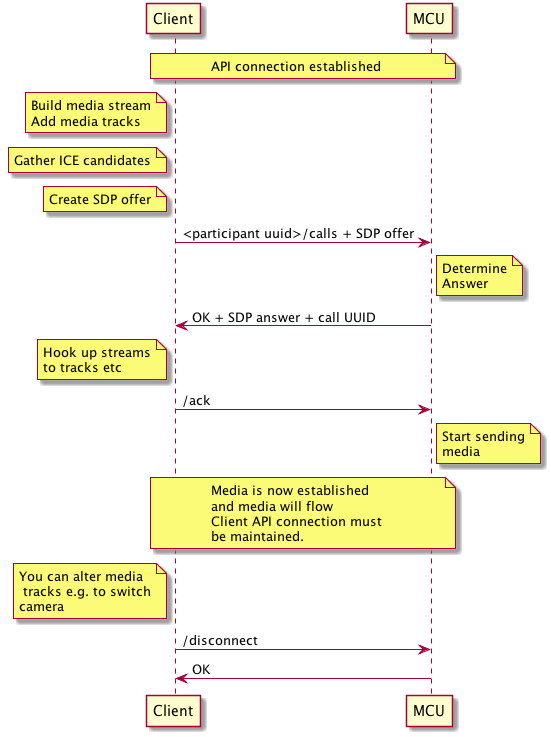

The diagram above was rendered by PlantUML. Its source (embedded in the PNG):
@startuml
participant Client
participant MCU
Note over Client,MCU: API connection established
Note left of Client: Build media stream\nAdd media tracks
Note left of Client: Gather ICE candidates
Note left of Client: Create SDP offer
Client -> MCU: <participant uuid>/calls + SDP offer 
Note right of MCU: Determine\nAnswer
MCU -> Client: OK + SDP answer + call UUID
Note left of Client: Hook up streams\nto tracks etc
Client -> MCU: /ack
Note right of MCU: Start sending\nmedia
Note over Client,MCU: Media is now established\nand media will flow\nClient API connection must\nbe maintained.
Note left of Client: You can alter media\n tracks e.g. to switch\ncamera
Client -> MCU: /disconnect
MCU -> Client: OK
@enduml